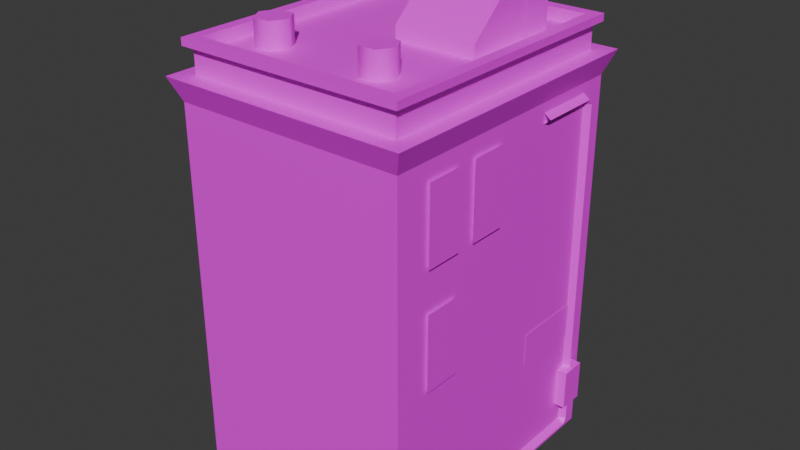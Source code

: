 # Source: CCity_HousingSmall1.blend  (saved by Blender 4.5.88; exported with 4.5.12 LTS)
import bpy
from mathutils import Matrix  # noqa: F401  (used for matrix-valued properties, if any)

bpy.ops.wm.read_factory_settings(use_empty=True)
scene = bpy.context.scene
scene.name = 'Scene'

# ---- collections
col_collection = bpy.data.collections.new('Collection'); scene.collection.children.link(col_collection)

# ---- images (referenced by path relative to the original .blend; pixels are not part of the script)
import os
ASSET_DIR = os.environ.get("B2B_ASSET_DIR", "")  # directory of the original .blend (textures are referenced by path, not embedded)
HERE = os.path.dirname(os.path.abspath(__file__))  # packed textures are extracted next to this script under _unpacked/

def load_image(name, relpath, width, height, colorspace="sRGB"):
    """Load a texture the original file referenced (path relative to the .blend, or extracted next to this script)."""
    p = next((c for c in (os.path.join(HERE, relpath), os.path.join(ASSET_DIR, relpath)) if relpath and os.path.exists(c)), "")
    if p:
        img = bpy.data.images.load(p, check_existing=True)
        img.name = name
    else:  # same state as the original file: an image datablock whose file is absent (Cycles renders it pink)
        img = bpy.data.images.new(name, width, height)
        img.source = "FILE"
        img.filepath = "//" + (relpath or name)
    img.colorspace_settings.name = colorspace
    return img
img_file13 = load_image('file13', 'Filler_Buildings_1.png', 1024, 1024, 'sRGB')

# ---- materials (node trees are filled in below, after node groups)
mat_fillerbuildings1 = bpy.data.materials.new('FillerBuildings1')
mat_fillerbuildings1.diffuse_color = (1.0, 1.0, 1.0, 1.0)
mat_fillerbuildings1.roughness = 0.5528
mat_fillerbuildings1glow = bpy.data.materials.new('FillerBuildings1GLOW')
mat_fillerbuildings1glow.diffuse_color = (1.0, 1.0, 1.0, 1.0)
mat_fillerbuildings1glow.roughness = 0.5528

# ---- material node trees
mat_fillerbuildings1.use_nodes = True; mat_fillerbuildings1.node_tree.nodes.clear()
_N = mat_fillerbuildings1.node_tree.nodes; _L = mat_fillerbuildings1.node_tree.links
n0 = _N.new('ShaderNodeBsdfPrincipled'); n0.name = 'Principled BSDF'; n0.location = (-200, 100)
n0.inputs[2].default_value = 0.5528
n0.inputs[27].default_value = (0.0, 0.0, 0.0, 1.0)
n0.inputs[28].default_value = 1.0
n1 = _N.new('ShaderNodeOutputMaterial'); n1.name = 'Material Output'; n1.location = (200, 100)
n2 = _N.new('ShaderNodeNormalMap'); n2.name = 'Normal Map'; n2.location = (-600, -600)
n2.label = 'Normal/Map'
n3 = _N.new('ShaderNodeTexImage'); n3.name = 'Image Texture'; n3.location = (-600, 300)
n3.image = img_file13
_L.new(n0.outputs[0], n1.inputs[0])
_L.new(n2.outputs[0], n0.inputs[5])
_L.new(n3.outputs[0], n0.inputs[0])
n1.is_active_output = True
mat_fillerbuildings1glow.use_nodes = True; mat_fillerbuildings1glow.node_tree.nodes.clear()
_N = mat_fillerbuildings1glow.node_tree.nodes; _L = mat_fillerbuildings1glow.node_tree.links
n0 = _N.new('ShaderNodeBsdfPrincipled'); n0.name = 'Principled BSDF'; n0.location = (-200, 100)
n0.inputs[2].default_value = 0.5528
n0.inputs[27].default_value = (0.0, 0.0, 0.0, 1.0)
n0.inputs[28].default_value = 1.0
n1 = _N.new('ShaderNodeOutputMaterial'); n1.name = 'Material Output'; n1.location = (200, 100)
n2 = _N.new('ShaderNodeNormalMap'); n2.name = 'Normal Map'; n2.location = (-600, -600)
n2.label = 'Normal/Map'
n3 = _N.new('ShaderNodeTexImage'); n3.name = 'Image Texture'; n3.location = (-600, 300)
n3.image = img_file13
_L.new(n0.outputs[0], n1.inputs[0])
_L.new(n2.outputs[0], n0.inputs[5])
_L.new(n3.outputs[0], n0.inputs[0])
n1.is_active_output = True

# ---- world
world_world = bpy.data.worlds.new('World'); scene.world = world_world
world_world.use_nodes = True; world_world.node_tree.nodes.clear()
_N = world_world.node_tree.nodes; _L = world_world.node_tree.links
n0 = _N.new('ShaderNodeOutputWorld'); n0.name = 'World Output'; n0.location = (200, 100)
n1 = _N.new('ShaderNodeBackground'); n1.name = 'Background'; n1.location = (-200, 100)
n1.inputs[0].default_value = (0.05088, 0.05088, 0.05088, 1.0)
_L.new(n1.outputs[0], n0.inputs[0])
n0.is_active_output = True
world_world.color = (0.05088, 0.05088, 0.05088)
world_world.sun_shadow_jitter_overblur = 0.0

# ---- meshes
me_mesh_230 = bpy.data.meshes.new('Mesh.230')
me_mesh_230.from_pydata([(500.7, -9.823, -600.0), (-500.7, -9.823, -600.0), (500.7, 370.2, -600.0), (-500.7, 370.2, -600.0), (500.7, 370.2, 600.0), (-500.7, 370.2, 600.0), (500.7, -9.823, 600.0), (-500.7, -9.823, 600.0), (500.7, 370.2, -600.0), (-500.7, 370.2, -600.0), (500.7, 720.2, -600.0), (-500.7, 720.2, -600.0), (500.7, 720.2, 600.0), (-500.7, 720.2, 600.0), (500.7, 370.2, 600.0), (-500.7, 370.2, 600.0), (500.7, 720.2, -600.0), (-500.7, 720.2, -600.0), (500.7, 1070.0, -600.0), (-500.7, 1070.0, -600.0), (500.7, 1070.0, 600.0), (-500.7, 1070.0, 600.0), (500.7, 720.2, 600.0), (-500.7, 720.2, 600.0), (500.7, 1070.0, 600.0), (500.7, 1070.0, -600.0), (-500.7, 1070.0, -600.0), (-500.7, 1070.0, 600.0), (540.7, 1136.0, 640.0), (540.7, 1136.0, -640.0), (-540.7, 1136.0, -640.0), (-540.7, 1136.0, 640.0), (466.0, 1136.0, 565.3), (466.0, 1136.0, -565.3), (-466.0, 1136.0, -565.3), (-466.0, 1136.0, 565.3), (466.0, 1209.0, 565.3), (466.0, 1209.0, -565.3), (-466.0, 1209.0, -565.3), (-466.0, 1209.0, 565.3), (494.3, 1209.0, 593.6), (494.3, 1209.0, -593.6), (-494.3, 1209.0, -593.6), (-494.3, 1209.0, 593.6), (494.3, 1230.0, 593.6), (494.3, 1230.0, -593.6), (-494.3, 1230.0, -593.6), (-494.3, 1230.0, 593.6), (444.8, 1230.0, 544.1), (444.8, 1230.0, -544.1), (-444.8, 1230.0, -544.1), (-444.8, 1230.0, 544.1), (444.8, 1196.0, 544.1), (444.8, 1196.0, -544.1), (-444.8, 1196.0, -544.1), (-444.8, 1196.0, 544.1), (540.7, 1136.0, 640.0), (540.7, 1136.0, -640.0), (-540.7, 1136.0, -640.0), (-540.7, 1136.0, 640.0), (363.6, 1354.0, -381.9), (363.6, 1196.0, -381.9), (363.6, 1196.0, -273.9), (363.6, 1354.0, -273.9), (358.6, 1196.0, -232.2), (358.6, 1196.0, -414.5), (3.706, 1196.0, -414.5), (3.706, 1196.0, -232.2), (358.6, 1389.0, -232.2), (358.6, 1389.0, -414.5), (3.706, 1389.0, -414.5), (3.706, 1389.0, -232.2), (3.706, 1196.0, 25.81), (358.6, 1196.0, 25.81), (358.6, 1235.0, 25.81), (3.706, 1235.0, 25.81), (167.9, 1195.0, 407.0), (242.9, 1195.0, 407.0), (280.3, 1195.0, 343.2), (242.9, 1195.0, 279.3), (167.9, 1195.0, 279.3), (130.5, 1195.0, 343.2), (167.9, 1270.0, 407.0), (242.9, 1270.0, 407.0), (280.3, 1270.0, 343.2), (242.9, 1270.0, 279.3), (167.9, 1270.0, 279.3), (130.5, 1270.0, 343.2), (-324.9, 1195.0, 407.0), (-250.0, 1195.0, 407.0), (-212.5, 1195.0, 343.2), (-250.0, 1195.0, 279.3), (-324.9, 1195.0, 279.3), (-362.4, 1195.0, 343.2), (-324.9, 1270.0, 407.0), (-250.0, 1270.0, 407.0), (-212.5, 1270.0, 343.2), (-250.0, 1270.0, 279.3), (-324.9, 1270.0, 279.3), (-362.4, 1270.0, 343.2), (490.1, 102.0, -552.9), (546.0, 102.0, -552.9), (490.1, 218.5, -552.9), (546.0, 218.5, -552.9), (490.1, 218.5, -443.0), (546.0, 218.5, -443.0), (490.1, 102.0, -443.0), (546.0, 102.0, -443.0), (504.1, 424.0, -181.4), (504.1, 324.1, -181.4), (504.1, 324.1, -484.4), (504.1, 424.0, -484.4), (500.1, 1013.0, -481.8), (500.1, 1043.0, -481.8), (528.4, 1028.0, -481.8), (500.1, 1013.0, -215.6), (500.1, 1043.0, -215.6), (528.4, 1028.0, -215.6), (500.1, 1043.0, -481.8), (500.1, 1013.0, -515.8), (528.4, 1013.0, -498.8), (528.4, 1028.0, -481.8), (528.4, 1028.0, -481.8), (528.4, 1013.0, -498.8), (500.1, 1013.0, -481.8), (500.1, 39.78, -481.8), (500.1, 39.78, -515.8), (528.4, 39.78, -498.8), (500.1, 1013.0, -481.8), (500.1, 1013.0, -515.8), (528.4, 1013.0, -498.8), (500.1, 39.78, -515.8), (500.1, 9.823, -481.8), (528.4, 24.8, -481.8), (528.4, 39.78, -498.8), (500.1, 39.78, -481.8), (528.4, 39.78, -498.8), (528.4, 24.8, -481.8), (500.1, 9.823, -481.8), (500.1, 39.78, -481.8), (528.4, 24.8, -481.8), (500.1, 9.823, -189.3), (500.1, 39.78, -189.3), (528.4, 24.8, -189.3), (-49.11, 1053.0, -609.5), (-49.11, 805.2, -609.5), (-456.5, 805.2, -609.5), (-456.5, 1053.0, -609.5), (513.7, 1023.0, 453.9), (513.7, 807.4, 453.9), (513.7, 807.4, 295.1), (513.7, 1023.0, 295.1), (513.7, 1023.0, 209.5), (513.7, 807.4, 209.5), (513.7, 807.4, 50.7), (513.7, 1023.0, 50.7), (456.9, 1053.0, -609.5), (456.9, 805.2, -609.5), (49.51, 805.2, -609.5), (49.51, 1053.0, -609.5), (456.9, 714.0, -609.5), (456.9, 466.6, -609.5), (49.51, 466.6, -609.5), (49.51, 714.0, -609.5), (-49.11, 714.0, -609.5), (-49.11, 466.6, -609.5), (-456.5, 466.6, -609.5), (-456.5, 714.0, -609.5), (513.7, 691.6, 453.9), (513.7, 475.7, 453.9), (513.7, 475.7, 295.1), (513.7, 691.6, 295.1)], [], [(0, 1, 3, 2), (4, 5, 7, 6), (1, 7, 5, 3), (6, 0, 2, 4), (8, 9, 11, 10), (12, 13, 15, 14), (9, 15, 13, 11), (14, 8, 10, 12), (16, 17, 19, 18), (20, 21, 23, 22), (17, 23, 21, 19), (22, 16, 18, 20), (52, 53, 54, 55), (24, 25, 29, 28), (25, 26, 30, 29), (26, 27, 31, 30), (27, 24, 28, 31), (32, 33, 37, 36), (33, 34, 38, 37), (34, 35, 39, 38), (35, 32, 36, 39), (40, 41, 45, 44), (41, 42, 46, 45), (42, 43, 47, 46), (43, 40, 44, 47), (44, 45, 49, 48), (45, 46, 50, 49), (46, 47, 51, 50), (47, 44, 48, 51), (48, 49, 53, 52), (49, 50, 54, 53), (50, 51, 55, 54), (51, 48, 52, 55), (56, 57, 58, 59), (60, 61, 62, 63), (68, 69, 70, 71), (64, 65, 69, 68), (65, 66, 70, 69), (66, 67, 71, 70), (72, 73, 74, 75), (64, 68, 74, 73), (68, 71, 75, 74), (71, 67, 72, 75), (76, 77, 83, 82), (77, 78, 84, 83), (78, 79, 85, 84), (79, 80, 86, 85), (80, 81, 87, 86), (81, 76, 82, 87), (82, 83, 84, 85, 86, 87), (88, 89, 95, 94), (89, 90, 96, 95), (90, 91, 97, 96), (91, 92, 98, 97), (92, 93, 99, 98), (93, 88, 94, 99), (94, 95, 96, 97, 98, 99), (100, 101, 103, 102), (102, 103, 105, 104), (104, 105, 107, 106), (106, 107, 101, 100), (101, 107, 105, 103), (108, 109, 110, 111), (113, 116, 117, 114), (114, 117, 115, 112), (118, 121, 120, 119), (122, 124, 123), (126, 129, 130, 127), (127, 130, 128, 125), (131, 134, 133, 132), (135, 137, 136), (139, 142, 143, 140), (140, 143, 141, 138), (144, 145, 146, 147), (148, 149, 150, 151), (152, 153, 154, 155), (156, 157, 158, 159), (160, 161, 162, 163), (164, 165, 166, 167), (168, 169, 170, 171)])
me_mesh_230.polygons.foreach_set('use_smooth', [True] * 80)
me_mesh_230.polygons.foreach_set('material_index', [0, 0, 0, 0, 0, 0, 0, 0, 0, 0, 0, 0, 0, 0, 0, 0, 0, 0, 0, 0, 0, 0, 0, 0, 0, 0, 0, 0, 0, 0, 0, 0, 0, 0, 0, 0, 0, 0, 0, 0, 0, 0, 0, 0, 0, 0, 0, 0, 0, 0, 0, 0, 0, 0, 0, 0, 0, 0, 0, 0, 0, 0, 0, 0, 0, 0, 0, 0, 0, 0, 0, 0, 0, 1, 1, 1, 0, 0, 0, 0])
_k = set([(0, 2), (1, 3), (4, 6), (5, 7), (8, 10), (9, 11), (12, 14), (13, 15), (16, 18), (17, 19), (20, 22), (21, 23), (24, 28), (25, 29), (26, 30), (27, 31), (32, 36), (33, 37), (34, 38), (35, 39), (40, 44), (41, 45), (42, 46), (43, 47), (44, 45), (44, 47), (45, 46), (46, 47), (48, 49), (48, 51), (48, 52), (49, 50), (49, 53), (50, 51), (50, 54), (51, 55), (52, 53), (52, 55), (53, 54), (54, 55), (65, 69), (66, 70), (68, 69), (68, 71), (68, 74), (69, 70), (70, 71), (71, 75), (72, 75), (73, 74), (74, 75), (82, 83), (82, 87), (83, 84), (84, 85), (85, 86), (86, 87), (94, 95), (94, 99), (95, 96), (96, 97), (97, 98), (98, 99), (100, 101), (101, 103), (101, 107), (102, 103), (103, 105), (104, 105), (105, 107), (106, 107), (114, 117), (127, 130), (140, 143)])
me_mesh_230.attributes.new('sharp_edge', 'BOOLEAN', 'EDGE').data.foreach_set('value', [ (min(e.vertices), max(e.vertices)) in _k for e in me_mesh_230.edges])
_uv = me_mesh_230.uv_layers.new(name='map1')
_uv.uv.foreach_set('vector', [0.00684, 0.2993, 0.2055, 0.2993, 0.2055, 0.4039, 0.00684, 0.4039, 0.006953, 0.5244, 0.2053, 0.5244, 0.2053, 0.4049, 0.006953, 0.4049, 0.6269, 0.0004988, 0.4302, 0.0004988, 0.4302, 0.1049, 0.6269, 0.1049, 0.6465, 0.1089, 0.6465, 0.3056, 0.751, 0.3056, 0.751, 0.1089, 0.006953, 0.4049, 0.2053, 0.4049, 0.2053, 0.5244, 0.006953, 0.5244, 0.006953, 0.5244, 0.2053, 0.5244, 0.2053, 0.4049, 0.006953, 0.4049, 0.6269, 0.1049, 0.4302, 0.1049, 0.4302, 0.2229, 0.6269, 0.2229, 0.6269, 0.1049, 0.4302, 0.1049, 0.4302, 0.2229, 0.6269, 0.2229, 0.006953, 0.4049, 0.2053, 0.4049, 0.2053, 0.5244, 0.006953, 0.5244, 0.006953, 0.5244, 0.2053, 0.5244, 0.2053, 0.4049, 0.006953, 0.4049, 0.6269, 0.2229, 0.4302, 0.2229, 0.4302, 0.3379, 0.6269, 0.3379, 0.6269, 0.2229, 0.4302, 0.2229, 0.4302, 0.3379, 0.6269, 0.3379, 0.7972, 0.03023, 0.9842, 0.03023, 0.9842, 0.2137, 0.7972, 0.2137, 0.6283, 0.338, 0.429, 0.338, 0.4235, 0.3584, 0.6338, 0.3584, 0.429, 0.338, 0.6283, 0.338, 0.6338, 0.3584, 0.4235, 0.3584, 0.429, 0.338, 0.6283, 0.338, 0.6338, 0.3584, 0.4235, 0.3584, 0.6283, 0.338, 0.429, 0.338, 0.4235, 0.3584, 0.6338, 0.3584, 0.628, 0.3584, 0.4321, 0.3584, 0.4321, 0.3935, 0.628, 0.3935, 0.4321, 0.3584, 0.628, 0.3584, 0.628, 0.3935, 0.4321, 0.3935, 0.4321, 0.3584, 0.628, 0.3584, 0.628, 0.3935, 0.4321, 0.3935, 0.628, 0.3584, 0.4321, 0.3584, 0.4321, 0.3935, 0.628, 0.3935, 0.6319, 0.3935, 0.4282, 0.3935, 0.4282, 0.3982, 0.6319, 0.3982, 0.4282, 0.3935, 0.6319, 0.3935, 0.6319, 0.3982, 0.4282, 0.3982, 0.4282, 0.3935, 0.6319, 0.3935, 0.6319, 0.3982, 0.4282, 0.3982, 0.6319, 0.3935, 0.4282, 0.3935, 0.4282, 0.3982, 0.6319, 0.3982, 0.7831, 0.01612, 0.9991, 0.01612, 0.9842, 0.03023, 0.7972, 0.03023, 0.9991, 0.01612, 0.9991, 0.2278, 0.9842, 0.2137, 0.9842, 0.03023, 0.9991, 0.2278, 0.7831, 0.2278, 0.7972, 0.2137, 0.9842, 0.2137, 0.7831, 0.2278, 0.7831, 0.01612, 0.7972, 0.03023, 0.7972, 0.2137, 0.4321, 0.3584, 0.628, 0.3584, 0.628, 0.3935, 0.4321, 0.3935, 0.4321, 0.3584, 0.628, 0.3584, 0.628, 0.3935, 0.4321, 0.3935, 0.4321, 0.3584, 0.628, 0.3584, 0.628, 0.3935, 0.4321, 0.3935, 0.4321, 0.3584, 0.628, 0.3584, 0.628, 0.3935, 0.4321, 0.3935, 0.7833, 0.01589, 1.0, 0.01589, 1.0, 0.2286, 0.7833, 0.2286, 0.1521, 0.5617, 0.0903, 0.5617, 0.0903, 0.5893, 0.1521, 0.5893, 0.02446, 0.5609, 0.08918, 0.5609, 0.08918, 0.5893, 0.02446, 0.5893, 0.5479, 0.2842, 0.5246, 0.2842, 0.5246, 0.3378, 0.5479, 0.3377, 0.4599, 0.2842, 0.5246, 0.2842, 0.5246, 0.3378, 0.4599, 0.3378, 0.5246, 0.2842, 0.5479, 0.2842, 0.5479, 0.3377, 0.5246, 0.3378, 0.601, 0.3381, 0.601, 0.2767, 0.5899, 0.2769, 0.5899, 0.3378, 0.5479, 0.2842, 0.5479, 0.3377, 0.5899, 0.2976, 0.5899, 0.2849, 0.5479, 0.3378, 0.5899, 0.3378, 0.5899, 0.2769, 0.5479, 0.2769, 0.5479, 0.3377, 0.5479, 0.2842, 0.5899, 0.2849, 0.5899, 0.2976, 0.002422, 0.6717, 0.01348, 0.6717, 0.01348, 0.6901, 0.002422, 0.6901, 0.01348, 0.6717, 0.02454, 0.6717, 0.02454, 0.6901, 0.01348, 0.6901, 0.02454, 0.6717, 0.03559, 0.6717, 0.03559, 0.6901, 0.02454, 0.6901, 0.03559, 0.6717, 0.04665, 0.6717, 0.04665, 0.6901, 0.03559, 0.6901, 0.04665, 0.6717, 0.05771, 0.6717, 0.05771, 0.6901, 0.04665, 0.6901, 0.05771, 0.6717, 0.06876, 0.6717, 0.06876, 0.6901, 0.05771, 0.6901, 0.03064, 0.7239, 0.012, 0.7239, 0.002678, 0.7078, 0.012, 0.6916, 0.03064, 0.6916, 0.03996, 0.7078, 0.002422, 0.6717, 0.01348, 0.6717, 0.01348, 0.6901, 0.002422, 0.6901, 0.01348, 0.6717, 0.02454, 0.6717, 0.02454, 0.6901, 0.01348, 0.6901, 0.02454, 0.6717, 0.03559, 0.6717, 0.03559, 0.6901, 0.02454, 0.6901, 0.03559, 0.6717, 0.04665, 0.6717, 0.04665, 0.6901, 0.03559, 0.6901, 0.04665, 0.6717, 0.05771, 0.6717, 0.05771, 0.6901, 0.04665, 0.6901, 0.05771, 0.6717, 0.06876, 0.6717, 0.06876, 0.6901, 0.05771, 0.6901, 0.03064, 0.7239, 0.012, 0.7239, 0.002678, 0.7078, 0.012, 0.6916, 0.03064, 0.6916, 0.03996, 0.7078, 0.5898, 0.406, 0.5898, 0.4106, 0.5712, 0.4106, 0.5712, 0.406, 0.5712, 0.406, 0.5712, 0.4106, 0.5588, 0.4106, 0.5588, 0.406, 0.5588, 0.406, 0.5588, 0.4106, 0.5464, 0.4106, 0.5464, 0.406, 0.5464, 0.406, 0.5464, 0.4106, 0.5341, 0.4106, 0.5341, 0.406, 0.6323, 0.02302, 0.6472, 0.02302, 0.6472, 0.04905, 0.6323, 0.04905, 0.7063, 0.1066, 0.7063, 0.07542, 0.6424, 0.07542, 0.6424, 0.1066, 0.6398, 0.3934, 0.6851, 0.3934, 0.6851, 0.3915, 0.6398, 0.3915, 0.6398, 0.3915, 0.6851, 0.3915, 0.6851, 0.3892, 0.6398, 0.3892, 0.6398, 0.3934, 0.6398, 0.3915, 0.6379, 0.3892, 0.6361, 0.3892, 0.6398, 0.3915, 0.6398, 0.3892, 0.6379, 0.3892, 0.6368, 0.006127, 0.6361, 0.3892, 0.6379, 0.3892, 0.6393, 0.006127, 0.6393, 0.006127, 0.6379, 0.3892, 0.6398, 0.3892, 0.641, 0.006127, 0.6368, 0.006127, 0.6393, 0.006127, 0.641, 0.004143, 0.641, 0.002047, 0.641, 0.006127, 0.641, 0.004143, 0.6393, 0.006127, 0.641, 0.006127, 0.7056, 0.006127, 0.7056, 0.004146, 0.641, 0.004146, 0.641, 0.004146, 0.7056, 0.004146, 0.7056, 0.002047, 0.641, 0.002047, 0.146, 0.6694, 0.146, 0.5904, 0.07694, 0.5904, 0.07694, 0.6694, 0.1524, 0.7406, 0.1524, 0.6712, 0.1106, 0.6712, 0.1106, 0.7406, 0.1524, 0.7406, 0.1524, 0.6712, 0.1106, 0.6712, 0.1106, 0.7406, 0.07133, 0.6694, 0.07133, 0.5904, 0.001773, 0.5904, 0.001773, 0.6694, 0.07193, 0.6694, 0.07193, 0.5913, 0.001294, 0.5913, 0.001294, 0.6694, 0.07103, 0.6694, 0.07103, 0.5904, 0.002005, 0.5904, 0.002005, 0.6694, 0.111, 0.7406, 0.111, 0.6712, 0.0704, 0.6712, 0.0704, 0.7406])
_ca = me_mesh_230.color_attributes.new('colorSet1', 'BYTE_COLOR', 'CORNER')
_ca.data.foreach_set('color', [0.4287, 0.2016, 0.1095, 1.0, 0.4287, 0.2016, 0.1095, 1.0, 0.4287, 0.2016, 0.1095, 1.0, 0.4287, 0.2016, 0.1095, 1.0, 0.4287, 0.2016, 0.1095, 1.0, 0.4287, 0.2016, 0.1095, 1.0, 0.4287, 0.2016, 0.1095, 1.0, 0.4287, 0.2016, 0.1095, 1.0, 0.4287, 0.2016, 0.1095, 1.0, 0.4287, 0.2016, 0.1095, 1.0, 0.4287, 0.2016, 0.1095, 1.0, 0.4287, 0.2016, 0.1095, 1.0, 0.4287, 0.2016, 0.1095, 1.0, 0.4287, 0.2016, 0.1095, 1.0, 0.4287, 0.2016, 0.1095, 1.0, 0.4287, 0.2016, 0.1095, 1.0, 0.4287, 0.2016, 0.1095, 1.0, 0.4287, 0.2016, 0.1095, 1.0, 0.4287, 0.2016, 0.1095, 1.0, 0.4287, 0.2016, 0.1095, 1.0, 0.4287, 0.2016, 0.1095, 1.0, 0.4287, 0.2016, 0.1095, 1.0, 0.4287, 0.2016, 0.1095, 1.0, 0.4287, 0.2016, 0.1095, 1.0, 0.4287, 0.2016, 0.1095, 1.0, 0.4287, 0.2016, 0.1095, 1.0, 0.4287, 0.2016, 0.1095, 1.0, 0.4287, 0.2016, 0.1095, 1.0, 0.4287, 0.2016, 0.1095, 1.0, 0.4287, 0.2016, 0.1095, 1.0, 0.4287, 0.2016, 0.1095, 1.0, 0.4287, 0.2016, 0.1095, 1.0, 0.4287, 0.2016, 0.1095, 1.0, 0.4287, 0.2016, 0.1095, 1.0, 0.4287, 0.2016, 0.1095, 1.0, 0.4287, 0.2016, 0.1095, 1.0, 0.4287, 0.2016, 0.1095, 1.0, 0.4287, 0.2016, 0.1095, 1.0, 0.4287, 0.2016, 0.1095, 1.0, 0.4287, 0.2016, 0.1095, 1.0, 0.4287, 0.2016, 0.1095, 1.0, 0.4287, 0.2016, 0.1095, 1.0, 0.4287, 0.2016, 0.1095, 1.0, 0.4287, 0.2016, 0.1095, 1.0, 0.4287, 0.2016, 0.1095, 1.0, 0.4287, 0.2016, 0.1095, 1.0, 0.4287, 0.2016, 0.1095, 1.0, 0.4287, 0.2016, 0.1095, 1.0, 1.0, 1.0, 1.0, 1.0, 1.0, 1.0, 1.0, 1.0, 1.0, 1.0, 1.0, 1.0, 1.0, 1.0, 1.0, 1.0, 0.4287, 0.2016, 0.1095, 1.0, 0.4287, 0.2016, 0.1095, 1.0, 1.0, 1.0, 1.0, 1.0, 1.0, 1.0, 1.0, 1.0, 0.4287, 0.2016, 0.1095, 1.0, 0.4287, 0.2016, 0.1095, 1.0, 1.0, 1.0, 1.0, 1.0, 1.0, 1.0, 1.0, 1.0, 0.4287, 0.2016, 0.1095, 1.0, 0.4287, 0.2016, 0.1095, 1.0, 1.0, 1.0, 1.0, 1.0, 1.0, 1.0, 1.0, 1.0, 0.4287, 0.2016, 0.1095, 1.0, 0.4287, 0.2016, 0.1095, 1.0, 1.0, 1.0, 1.0, 1.0, 1.0, 1.0, 1.0, 1.0, 0.4287, 0.2016, 0.1095, 1.0, 0.4287, 0.2016, 0.1095, 1.0, 0.4287, 0.2016, 0.1095, 1.0, 0.4287, 0.2016, 0.1095, 1.0, 0.4287, 0.2016, 0.1095, 1.0, 0.4287, 0.2016, 0.1095, 1.0, 0.4287, 0.2016, 0.1095, 1.0, 0.4287, 0.2016, 0.1095, 1.0, 0.4287, 0.2016, 0.1095, 1.0, 0.4287, 0.2016, 0.1095, 1.0, 0.4287, 0.2016, 0.1095, 1.0, 0.4287, 0.2016, 0.1095, 1.0, 0.4287, 0.2016, 0.1095, 1.0, 0.4287, 0.2016, 0.1095, 1.0, 0.4287, 0.2016, 0.1095, 1.0, 0.4287, 0.2016, 0.1095, 1.0, 1.0, 1.0, 1.0, 1.0, 1.0, 1.0, 1.0, 1.0, 1.0, 1.0, 1.0, 1.0, 1.0, 1.0, 1.0, 1.0, 1.0, 1.0, 1.0, 1.0, 1.0, 1.0, 1.0, 1.0, 1.0, 1.0, 1.0, 1.0, 1.0, 1.0, 1.0, 1.0, 1.0, 1.0, 1.0, 1.0, 1.0, 1.0, 1.0, 1.0, 1.0, 1.0, 1.0, 1.0, 1.0, 1.0, 1.0, 1.0, 1.0, 1.0, 1.0, 1.0, 1.0, 1.0, 1.0, 1.0, 1.0, 1.0, 1.0, 1.0, 1.0, 1.0, 1.0, 1.0, 1.0, 1.0, 1.0, 1.0, 1.0, 1.0, 1.0, 1.0, 1.0, 1.0, 1.0, 1.0, 1.0, 1.0, 1.0, 1.0, 1.0, 1.0, 1.0, 1.0, 1.0, 1.0, 1.0, 1.0, 1.0, 1.0, 1.0, 1.0, 1.0, 1.0, 1.0, 1.0, 1.0, 1.0, 1.0, 1.0, 1.0, 1.0, 1.0, 1.0, 1.0, 1.0, 1.0, 1.0, 1.0, 1.0, 1.0, 1.0, 1.0, 1.0, 1.0, 1.0, 1.0, 1.0, 1.0, 1.0, 1.0, 1.0, 1.0, 1.0, 1.0, 1.0, 1.0, 1.0, 1.0, 1.0, 1.0, 1.0, 1.0, 1.0, 1.0, 1.0, 1.0, 1.0, 1.0, 1.0, 1.0, 1.0, 1.0, 1.0, 1.0, 1.0, 1.0, 1.0, 1.0, 1.0, 1.0, 1.0, 1.0, 1.0, 1.0, 1.0, 1.0, 1.0, 1.0, 1.0, 1.0, 1.0, 1.0, 1.0, 1.0, 1.0, 1.0, 1.0, 1.0, 1.0, 1.0, 1.0, 1.0, 1.0, 1.0, 1.0, 1.0, 1.0, 1.0, 1.0, 1.0, 1.0, 1.0, 1.0, 1.0, 1.0, 1.0, 1.0, 1.0, 1.0, 1.0, 1.0, 1.0, 1.0, 1.0, 1.0, 1.0, 1.0, 1.0, 1.0, 1.0, 1.0, 1.0, 1.0, 1.0, 1.0, 1.0, 1.0, 1.0, 1.0, 1.0, 1.0, 1.0, 1.0, 1.0, 1.0, 1.0, 1.0, 1.0, 1.0, 1.0, 1.0, 1.0, 1.0, 1.0, 1.0, 1.0, 1.0, 1.0, 1.0, 1.0, 1.0, 1.0, 1.0, 1.0, 1.0, 1.0, 1.0, 1.0, 1.0, 0.4287, 0.2016, 0.1095, 1.0, 0.4287, 0.2016, 0.1095, 1.0, 1.0, 1.0, 1.0, 1.0, 1.0, 1.0, 1.0, 1.0, 0.4287, 0.2016, 0.1095, 1.0, 0.4287, 0.2016, 0.1095, 1.0, 1.0, 1.0, 1.0, 1.0, 1.0, 1.0, 1.0, 1.0, 0.4287, 0.2016, 0.1095, 1.0, 0.4287, 0.2016, 0.1095, 1.0, 1.0, 1.0, 1.0, 1.0, 1.0, 1.0, 1.0, 1.0, 0.4287, 0.2016, 0.1095, 1.0, 0.4287, 0.2016, 0.1095, 1.0, 0.4287, 0.2016, 0.1095, 1.0, 0.4287, 0.2016, 0.1095, 1.0, 0.4287, 0.2016, 0.1095, 1.0, 1.0, 1.0, 1.0, 1.0, 0.4287, 0.2016, 0.1095, 1.0, 0.4287, 0.2016, 0.1095, 1.0, 1.0, 1.0, 1.0, 1.0, 1.0, 1.0, 1.0, 1.0, 0.4287, 0.2016, 0.1095, 1.0, 0.4287, 0.2016, 0.1095, 1.0, 1.0, 1.0, 1.0, 1.0, 0.4287, 0.2016, 0.1095, 1.0, 0.4287, 0.2016, 0.1095, 1.0, 0.4287, 0.2016, 0.1095, 1.0, 1.0, 1.0, 1.0, 1.0, 1.0, 1.0, 1.0, 1.0, 1.0, 1.0, 1.0, 1.0, 1.0, 1.0, 1.0, 1.0, 1.0, 1.0, 1.0, 1.0, 1.0, 1.0, 1.0, 1.0, 1.0, 1.0, 1.0, 1.0, 1.0, 1.0, 1.0, 1.0, 1.0, 1.0, 1.0, 1.0, 1.0, 1.0, 1.0, 1.0, 1.0, 1.0, 1.0, 1.0, 1.0, 1.0, 1.0, 1.0, 1.0, 1.0, 1.0, 1.0, 1.0, 1.0, 1.0, 1.0, 1.0, 1.0, 1.0, 1.0, 1.0, 1.0, 1.0, 1.0, 1.0, 1.0, 1.0, 1.0, 1.0, 1.0, 1.0, 1.0, 1.0, 1.0, 1.0, 1.0, 1.0, 1.0, 1.0, 1.0, 1.0, 1.0, 1.0, 1.0, 1.0, 1.0, 1.0, 1.0, 1.0, 1.0, 1.0, 1.0, 1.0, 1.0, 1.0, 1.0, 1.0, 1.0, 1.0, 1.0, 1.0, 1.0, 1.0, 1.0, 1.0, 1.0, 1.0, 1.0, 1.0, 1.0, 1.0, 1.0, 1.0, 1.0, 1.0, 1.0, 1.0, 1.0, 1.0, 1.0, 1.0, 1.0, 1.0, 1.0, 1.0, 1.0, 1.0, 1.0, 1.0, 1.0, 1.0, 1.0, 1.0, 1.0, 1.0, 1.0, 1.0, 1.0, 1.0, 1.0, 1.0, 1.0, 1.0, 1.0, 1.0, 1.0, 1.0, 1.0, 1.0, 1.0, 1.0, 1.0, 1.0, 1.0, 1.0, 1.0, 1.0, 1.0, 1.0, 1.0, 1.0, 1.0, 1.0, 1.0, 1.0, 1.0, 1.0, 1.0, 1.0, 1.0, 1.0, 1.0, 1.0, 1.0, 1.0, 1.0, 1.0, 1.0, 1.0, 1.0, 1.0, 1.0, 1.0, 1.0, 1.0, 1.0, 1.0, 1.0, 1.0, 1.0, 1.0, 1.0, 1.0, 1.0, 1.0, 1.0, 1.0, 1.0, 1.0, 1.0, 1.0, 1.0, 1.0, 1.0, 1.0, 1.0, 1.0, 1.0, 1.0, 1.0, 1.0, 1.0, 1.0, 1.0, 1.0, 1.0, 1.0, 1.0, 1.0, 1.0, 1.0, 1.0, 1.0, 1.0, 1.0, 1.0, 1.0, 1.0, 1.0, 1.0, 1.0, 1.0, 1.0, 1.0, 1.0, 1.0, 1.0, 1.0, 1.0, 1.0, 1.0, 1.0, 1.0, 1.0, 1.0, 1.0, 1.0, 1.0, 1.0, 1.0, 1.0, 1.0, 1.0, 1.0, 1.0, 1.0, 1.0, 1.0, 1.0, 1.0, 1.0, 1.0, 1.0, 1.0, 1.0, 1.0, 1.0, 1.0, 1.0, 1.0, 1.0, 1.0, 1.0, 1.0, 1.0, 1.0, 1.0, 1.0, 1.0, 1.0, 1.0, 1.0, 1.0, 1.0, 1.0, 1.0, 1.0, 1.0, 1.0, 1.0, 1.0, 1.0, 1.0, 1.0, 1.0, 1.0, 1.0, 1.0, 1.0, 1.0, 1.0, 1.0, 1.0, 1.0, 1.0, 1.0, 1.0, 1.0, 1.0, 1.0, 1.0, 1.0, 1.0, 1.0, 1.0, 1.0, 1.0, 1.0, 1.0, 1.0, 0.4287, 0.2016, 0.1095, 1.0, 0.4287, 0.2016, 0.1095, 1.0, 0.4287, 0.2016, 0.1095, 1.0, 0.4287, 0.2016, 0.1095, 1.0, 1.0, 1.0, 1.0, 1.0, 1.0, 1.0, 1.0, 1.0, 1.0, 1.0, 1.0, 1.0, 1.0, 1.0, 1.0, 1.0, 1.0, 1.0, 1.0, 1.0, 1.0, 1.0, 1.0, 1.0, 1.0, 1.0, 1.0, 1.0, 1.0, 1.0, 1.0, 1.0, 1.0, 1.0, 1.0, 1.0, 1.0, 1.0, 1.0, 1.0, 1.0, 1.0, 1.0, 1.0, 1.0, 1.0, 1.0, 1.0, 1.0, 1.0, 1.0, 1.0, 1.0, 1.0, 1.0, 1.0, 1.0, 1.0, 1.0, 1.0, 1.0, 1.0, 1.0, 1.0, 1.0, 1.0, 1.0, 1.0, 1.0, 1.0, 1.0, 1.0, 1.0, 1.0, 1.0, 1.0, 1.0, 1.0, 1.0, 1.0, 1.0, 1.0, 1.0, 1.0, 1.0, 1.0, 1.0, 1.0, 1.0, 1.0, 1.0, 1.0, 1.0, 1.0, 1.0, 1.0, 1.0, 1.0, 1.0, 1.0, 1.0, 1.0, 1.0, 1.0, 1.0, 1.0, 1.0, 1.0, 1.0, 1.0, 1.0, 1.0, 1.0, 1.0, 1.0, 1.0, 1.0, 1.0, 1.0, 1.0, 1.0, 1.0, 1.0, 1.0, 1.0, 1.0, 1.0, 1.0, 1.0, 1.0, 1.0, 1.0, 1.0, 1.0, 1.0, 1.0, 1.0, 1.0, 1.0, 1.0, 1.0, 1.0, 1.0, 1.0, 1.0, 1.0, 1.0, 1.0, 1.0, 1.0, 1.0, 1.0, 1.0, 1.0, 1.0, 1.0, 1.0, 1.0, 1.0, 1.0, 1.0, 1.0, 1.0, 1.0, 1.0, 1.0, 1.0, 1.0, 1.0, 1.0, 1.0, 1.0, 1.0, 1.0, 1.0, 1.0, 1.0, 1.0, 1.0, 1.0, 1.0, 1.0, 1.0, 1.0, 1.0, 1.0, 1.0, 1.0, 1.0, 1.0, 1.0, 1.0, 1.0, 1.0, 1.0, 1.0, 1.0, 1.0, 1.0, 1.0, 1.0, 1.0, 1.0, 1.0, 1.0, 1.0, 1.0, 1.0, 1.0, 1.0, 1.0, 1.0, 1.0, 1.0, 1.0, 1.0, 1.0, 1.0, 1.0, 1.0, 1.0, 1.0, 1.0, 1.0, 1.0, 1.0, 1.0, 1.0, 1.0, 1.0, 1.0, 1.0, 1.0, 1.0, 1.0, 1.0, 1.0, 1.0, 1.0, 1.0, 1.0, 1.0, 1.0, 1.0, 1.0, 1.0, 1.0, 1.0, 1.0, 1.0, 1.0, 1.0, 1.0, 1.0, 1.0, 1.0, 1.0, 1.0, 1.0, 1.0, 1.0, 1.0, 1.0, 1.0])
me_mesh_230.materials.append(mat_fillerbuildings1)
me_mesh_230.materials.append(mat_fillerbuildings1glow)
me_mesh_230.update()
me_mesh_230.normals_split_custom_set([tuple(v) for v in zip(*[iter([0.0, 0.0, -1.0, 0.0, 0.0, -1.0, 0.0, 0.0, -1.0, 0.0, 0.0, -1.0, -8.212e-08, 0.0, 1.0, -8.212e-08, 0.0, 1.0, -8.212e-08, 0.0, 1.0, -8.212e-08, 0.0, 1.0, -1.0, 0.0, -1.526e-07, -1.0, 0.0, -1.526e-07, -1.0, 0.0, -1.526e-07, -1.0, 0.0, -1.526e-07, 1.0, 0.0, 2.035e-07, 1.0, 0.0, 2.035e-07, 1.0, 0.0, 2.035e-07, 1.0, 0.0, 2.035e-07, 0.0, 0.0, -1.0, 0.0, 0.0, -1.0, 0.0, 0.0, -1.0, 0.0, 0.0, -1.0, -1.337e-07, 0.0, 1.0, -1.337e-07, 0.0, 1.0, -1.337e-07, 0.0, 1.0, -1.337e-07, 0.0, 1.0, -1.0, 0.0, -1.526e-07, -1.0, 0.0, -1.526e-07, -1.0, 0.0, -1.526e-07, -1.0, 0.0, -1.526e-07, 1.0, 0.0, 2.035e-07, 1.0, 0.0, 2.035e-07, 1.0, 0.0, 2.035e-07, 1.0, 0.0, 2.035e-07, 0.0, 0.0, -1.0, 0.0, 0.0, -1.0, 0.0, 0.0, -1.0, 0.0, 0.0, -1.0, -1.337e-07, 0.0, 1.0, -1.337e-07, 0.0, 1.0, -1.337e-07, 0.0, 1.0, -1.337e-07, 0.0, 1.0, -1.0, 0.0, -1.526e-07, -1.0, 0.0, -1.526e-07, -1.0, 0.0, -1.526e-07, -1.0, 0.0, -1.526e-07, 1.0, 0.0, 2.035e-07, 1.0, 0.0, 2.035e-07, 1.0, 0.0, 2.035e-07, 1.0, 0.0, 2.035e-07, 0.0, 1.0, 9.706e-08, 0.0, 1.0, 9.706e-08, 0.0, 1.0, 9.706e-08, 0.0, 1.0, 9.706e-08, 0.8534, -0.5213, 1.633e-07, 0.8534, -0.5213, 1.633e-07, 0.8534, -0.5213, 1.633e-07, 0.8534, -0.5213, 1.633e-07, 9.777e-08, -0.5213, -0.8534, 9.777e-08, -0.5213, -0.8534, 9.777e-08, -0.5213, -0.8534, 9.777e-08, -0.5213, -0.8534, -0.8534, -0.5213, -1.223e-07, -0.8534, -0.5213, -1.223e-07, -0.8534, -0.5213, -1.223e-07, -0.8534, -0.5213, -1.223e-07, -9.777e-08, -0.5213, 0.8534, -9.777e-08, -0.5213, 0.8534, -9.777e-08, -0.5213, 0.8534, -9.777e-08, -0.5213, 0.8534, 1.0, 0.0, 2.159e-07, 1.0, 0.0, 2.159e-07, 1.0, 0.0, 2.159e-07, 1.0, 0.0, 2.159e-07, 1.148e-07, 0.0, -1.0, 1.148e-07, 0.0, -1.0, 1.148e-07, 0.0, -1.0, 1.148e-07, 0.0, -1.0, -1.0, 0.0, -1.619e-07, -1.0, 0.0, -1.619e-07, -1.0, 0.0, -1.619e-07, -1.0, 0.0, -1.619e-07, -1.148e-07, 0.0, 1.0, -1.148e-07, 0.0, 1.0, -1.148e-07, 0.0, 1.0, -1.148e-07, 0.0, 1.0, 1.0, 0.0, 2.056e-07, 1.0, 0.0, 2.056e-07, 1.0, 0.0, 2.056e-07, 1.0, 0.0, 2.056e-07, 1.395e-07, 0.0, -1.0, 1.395e-07, 0.0, -1.0, 1.395e-07, 0.0, -1.0, 1.395e-07, 0.0, -1.0, -1.0, 0.0, -1.542e-07, -1.0, 0.0, -1.542e-07, -1.0, 0.0, -1.542e-07, -1.0, 0.0, -1.542e-07, -1.395e-07, 0.0, 1.0, -1.395e-07, 0.0, 1.0, -1.395e-07, 0.0, 1.0, -1.395e-07, 0.0, 1.0, 0.0, 1.0, -1.345e-06, 0.0, 1.0, 1.345e-06, 0.0, 1.0, 1.345e-06, 0.0, 1.0, -1.345e-06, 0.0, 1.0, 1.345e-06, 0.0, 1.0, 1.357e-06, 0.0, 1.0, 1.357e-06, 0.0, 1.0, 1.345e-06, 0.0, 1.0, 1.357e-06, 0.0, 1.0, -1.333e-06, 0.0, 1.0, -1.333e-06, 0.0, 1.0, 1.357e-06, 0.0, 1.0, -1.333e-06, 0.0, 1.0, -1.345e-06, 0.0, 1.0, -1.345e-06, 0.0, 1.0, -1.333e-06, -1.0, 0.0, 0.0, -1.0, 0.0, 0.0, -1.0, 0.0, 0.0, -1.0, 0.0, 0.0, -1.292e-07, 0.0, 1.0, -1.292e-07, 0.0, 1.0, -1.292e-07, 0.0, 1.0, -1.292e-07, 0.0, 1.0, 1.0, 0.0, 1.683e-07, 1.0, 0.0, 1.683e-07, 1.0, 0.0, 1.683e-07, 1.0, 0.0, 1.683e-07, 1.292e-07, 0.0, -1.0, 1.292e-07, 0.0, -1.0, 1.292e-07, 0.0, -1.0, 1.292e-07, 0.0, -1.0, 0.0, 1.0, 1.969e-08, 0.0, 1.0, 1.969e-08, 0.0, 1.0, 1.969e-08, 0.0, 1.0, 1.969e-08, -1.0, 0.0, 0.0, -1.0, 0.0, 0.0, -1.0, 0.0, 0.0, -1.0, 0.0, 0.0, -1.376e-06, 1.0, -1.387e-07, -1.376e-06, 1.0, -1.387e-07, -1.376e-06, 1.0, -1.387e-07, -1.376e-06, 1.0, -1.387e-07, 1.0, 0.0, 0.0, 1.0, 0.0, 0.0, 1.0, 0.0, 0.0, 1.0, 0.0, 0.0, 4.448e-07, 0.0, -1.0, 4.448e-07, 0.0, -1.0, 4.448e-07, 0.0, -1.0, 4.448e-07, 0.0, -1.0, -1.0, 0.0, -3.35e-07, -1.0, 0.0, -1.675e-07, -1.0, 0.0, -2.021e-07, -1.0, 0.0, -3.35e-07, -3.422e-09, 0.0, 1.0, -3.422e-09, 0.0, 1.0, -3.422e-09, 0.0, 1.0, -3.422e-09, 0.0, 1.0, 1.0, 0.0, 0.0, 1.0, 0.0, 0.0, 1.0, 0.0, 0.0, 1.0, 0.0, 0.0, -9.742e-07, 0.8584, 0.5131, -9.742e-07, 0.8584, 0.5131, -9.742e-07, 0.8584, 0.5131, -9.742e-07, 0.8584, 0.5131, -1.0, 0.0, -2.021e-07, -1.0, 0.0, -1.675e-07, -1.0, 0.0, 0.0, -1.0, 0.0, 0.0, -0.4968, 0.0, 0.8679, 0.4968, 0.0, 0.8679, 0.4968, 0.0, 0.8679, -0.4968, 0.0, 0.8679, 0.4968, 0.0, 0.8679, 1.0, 0.0, 0.0, 1.0, 0.0, 0.0, 0.4968, 0.0, 0.8679, 1.0, 0.0, 0.0, 0.4968, 0.0, -0.8679, 0.4968, 0.0, -0.8679, 1.0, 0.0, 0.0, 0.4968, 0.0, -0.8679, -0.4968, 0.0, -0.8679, -0.4968, 0.0, -0.8679, 0.4968, 0.0, -0.8679, -0.4968, 0.0, -0.8679, -1.0, 0.0, 0.0, -1.0, 0.0, 0.0, -0.4968, 0.0, -0.8679, -1.0, 0.0, 0.0, -0.4968, 0.0, 0.8679, -0.4968, 0.0, 0.8679, -1.0, 0.0, 0.0, 0.0, 1.0, 2.723e-07, 0.0, 1.0, 2.723e-07, 0.0, 1.0, 2.723e-07, 0.0, 1.0, 2.723e-07, 0.0, 1.0, 2.723e-07, 0.0, 1.0, 2.723e-07, -0.4968, 0.0, 0.8679, 0.4968, 0.0, 0.8679, 0.4968, 0.0, 0.8679, -0.4968, 0.0, 0.8679, 0.4968, 0.0, 0.8679, 1.0, 0.0, 0.0, 1.0, 0.0, 0.0, 0.4968, 0.0, 0.8679, 1.0, 0.0, 0.0, 0.4968, 0.0, -0.8679, 0.4968, 0.0, -0.8679, 1.0, 0.0, 0.0, 0.4968, 0.0, -0.8679, -0.4968, 0.0, -0.8679, -0.4968, 0.0, -0.8679, 0.4968, 0.0, -0.8679, -0.4968, 0.0, -0.8679, -1.0, 0.0, 0.0, -1.0, 0.0, 0.0, -0.4968, 0.0, -0.8679, -1.0, 0.0, 0.0, -0.4968, 0.0, 0.8679, -0.4968, 0.0, 0.8679, -1.0, 0.0, 0.0, 0.0, 1.0, 5.446e-07, 0.0, 1.0, 5.446e-07, 0.0, 1.0, 5.446e-07, 0.0, 1.0, 5.446e-07, 0.0, 1.0, 5.446e-07, 0.0, 1.0, 5.446e-07, 0.0, 0.0, 1.0, 0.0, 0.0, 1.0, 0.0, 0.0, 1.0, 0.0, 0.0, 1.0, 0.0, -1.0, 0.0, 0.0, -1.0, 0.0, 0.0, -1.0, 0.0, 0.0, -1.0, 0.0, 0.0, 0.0, -1.0, 0.0, 0.0, -1.0, 0.0, 0.0, -1.0, 0.0, 0.0, -1.0, 0.0, 1.0, 0.0, 0.0, 1.0, 0.0, 0.0, 1.0, 0.0, 0.0, 1.0, 0.0, -1.0, 0.0, 0.0, -1.0, 0.0, 0.0, -1.0, 0.0, 0.0, -1.0, 0.0, 0.0, 1.0, 0.0, 0.0, 1.0, 0.0, 0.0, 1.0, 0.0, 0.0, 1.0, 0.0, 0.0, 0.4681, 0.8837, -2.929e-07, 0.4681, 0.8837, -2.929e-07, 0.4681, 0.8837, -2.929e-07, 0.4681, 0.8837, -2.929e-07, 0.4681, -0.8837, 2.293e-07, 0.4681, -0.8837, 2.293e-07, 0.4681, -0.8837, 2.293e-07, 0.4681, -0.8837, 2.293e-07, 0.3695, 0.6976, -0.6139, 0.3695, 0.6976, -0.6139, 0.3695, 0.6976, -0.6139, 0.3695, 0.6976, -0.6139, 0.3695, -0.6976, 0.6139, 0.3695, -0.6976, 0.6139, 0.3695, -0.6976, 0.6139, 0.5157, -2.461e-07, -0.8567, 0.5157, -2.461e-07, -0.8567, 0.5157, -2.461e-07, -0.8567, 0.5157, -2.461e-07, -0.8567, 0.5157, 2.57e-07, 0.8567, 0.5157, 2.57e-07, 0.8567, 0.5157, 2.57e-07, 0.8567, 0.5157, 2.57e-07, 0.8567, 0.3695, -0.6976, -0.6139, 0.3695, -0.6976, -0.6139, 0.3695, -0.6976, -0.6139, 0.3695, -0.6976, -0.6139, 0.3695, 0.6976, 0.6139, 0.3695, 0.6976, 0.6139, 0.3695, 0.6976, 0.6139, 0.4681, 0.8837, -8.873e-08, 0.4681, 0.8837, -8.873e-08, 0.4681, 0.8837, -8.873e-08, 0.4681, 0.8837, -8.873e-08, 0.4681, -0.8837, 3.718e-07, 0.4681, -0.8837, 3.718e-07, 0.4681, -0.8837, 3.718e-07, 0.4681, -0.8837, 3.718e-07, 0.0, 0.0, -1.0, 0.0, 0.0, -1.0, 0.0, 0.0, -1.0, 0.0, 0.0, -1.0, 1.0, 0.0, 0.0, 1.0, 0.0, 0.0, 1.0, 0.0, 0.0, 1.0, 0.0, 0.0, 1.0, 0.0, 0.0, 1.0, 0.0, 0.0, 1.0, 0.0, 0.0, 1.0, 0.0, 0.0, 0.0, 0.0, -1.0, 0.0, 0.0, -1.0, 0.0, 0.0, -1.0, 0.0, 0.0, -1.0, 0.0, 0.0, -1.0, 0.0, 0.0, -1.0, 0.0, 0.0, -1.0, 0.0, 0.0, -1.0, 0.0, 0.0, -1.0, 0.0, 0.0, -1.0, 0.0, 0.0, -1.0, 0.0, 0.0, -1.0, 1.0, 0.0, 0.0, 1.0, 0.0, 0.0, 1.0, 0.0, 0.0, 1.0, 0.0, 0.0])] * 3)])

# ---- objects
ob_pcube13_003 = bpy.data.objects.new('pCube13.003', me_mesh_230)
ob_group8_004 = bpy.data.objects.new('group8.004', None)
ob_filler_salst10 = bpy.data.objects.new('Filler_SalsT10', None)
ob_filler_housing = bpy.data.objects.new('Filler_Housing', None)

# ---- transforms, parenting, visibility, modifiers, constraints
ob_pcube13_003.parent = ob_group8_004
ob_pcube13_003.location = (0.0, 0.0, 0.0)
ob_pcube13_003.color = (0.8, 0.8, 0.8, 1.0)
ob_group8_004.parent = ob_filler_salst10
ob_group8_004.location = (0.0, 0.0, 0.0)
ob_group8_004.scale = (0.6631, 1.0, 0.6744)
ob_group8_004.color = (0.8, 0.8, 0.8, 1.0)
ob_filler_salst10.parent = ob_filler_housing
ob_filler_salst10.location = (0.0, 1.164e-10, 0.0)
ob_filler_salst10.color = (0.8, 0.8, 0.8, 1.0)
ob_filler_housing.location = (0.0, 0.0, 0.0)
ob_filler_housing.rotation_euler = (1.571, 0.0, 0.0)
ob_filler_housing.scale = (0.01, 0.01, 0.01)
ob_filler_housing.color = (0.8, 0.8, 0.8, 1.0)

# ---- collection membership
col_collection.objects.link(ob_pcube13_003)
col_collection.objects.link(ob_group8_004)
col_collection.objects.link(ob_filler_salst10)
col_collection.objects.link(ob_filler_housing)

# ---- scene / render settings (as saved in the file)
scene.frame_start = 1; scene.frame_end = 250; scene.frame_set(1)
scene.render.engine = 'BLENDER_EEVEE_NEXT'
scene.render.fps = 30
bpy.context.view_layer.update()

# ---- added for rendering (the .blend has no active camera and no usable light): camera, sun
cam_auto = bpy.data.cameras.new('AutoCamera')
cam_auto.lens = 50.0
cam_auto.sensor_width = 36.0
cam_auto.clip_end = 1000.0
ob_auto_camera = bpy.data.objects.new('AutoCamera', cam_auto)
scene.collection.objects.link(ob_auto_camera)
ob_auto_camera.location = (16.6239, -19.9275, 20.1812)
ob_auto_camera.rotation_euler = (1.09748, -7.21219e-08, 0.694738)
scene.camera = ob_auto_camera
light_auto_sun = bpy.data.lights.new('AutoSun', 'SUN')
light_auto_sun.energy = 3.0
light_auto_sun.angle = 0.0523599
ob_auto_sun = bpy.data.objects.new('AutoSun', light_auto_sun)
scene.collection.objects.link(ob_auto_sun)
ob_auto_sun.rotation_euler = (0.872665, 0.174533, 0.523599)
bpy.context.view_layer.update()

